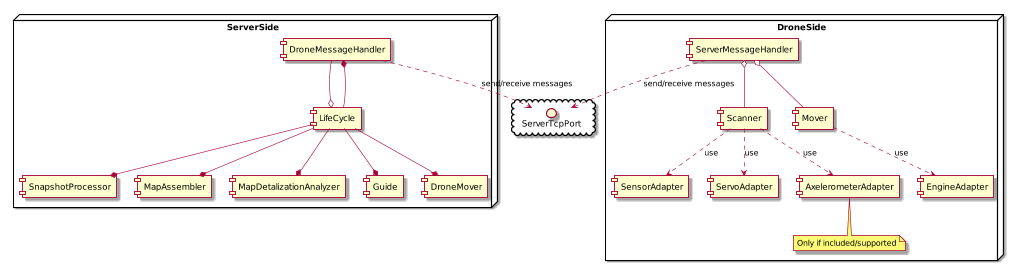

The diagram above was rendered by PlantUML. Its source (embedded in the PNG):
@startuml
scale max 1024*768

cloud {
	interface "ServerTcpPort" as STP
}

node ServerSide {
	[DroneMessageHandler] as DMH
	DMH .right.> STP : send/receive messages

	[SnapshotProcessor] as SP 
	[MapAssembler] as MA
	[MapDetalizationAnalyzer] as MDA
	[Guide] as G
	[DroneMover] as DM
	[LifeCycle] as LC

	LC --* DMH
	DMH --o LC
	LC --* SP
	LC --* MA
	LC --* MDA
	LC --* G
	LC --* DM
}

node DroneSide {
	[Scanner] as S
	[SensorAdapter] as SenA
	[ServoAdapter] as SerA
	[AxelerometerAdapter] as AxeA
	S ..> SenA : use
	S ..> SerA : use
	Note bottom of AxeA : Only if included/supported
	S ..> AxeA : use

	[Mover] as M 
	[EngineAdapter] as EngA
	M ..> EngA : use

	[ServerMessageHandler] as SMH
	S -up-o SMH
	M -up-o SMH
	SMH ..> STP : send/receive messages
}

@enduml